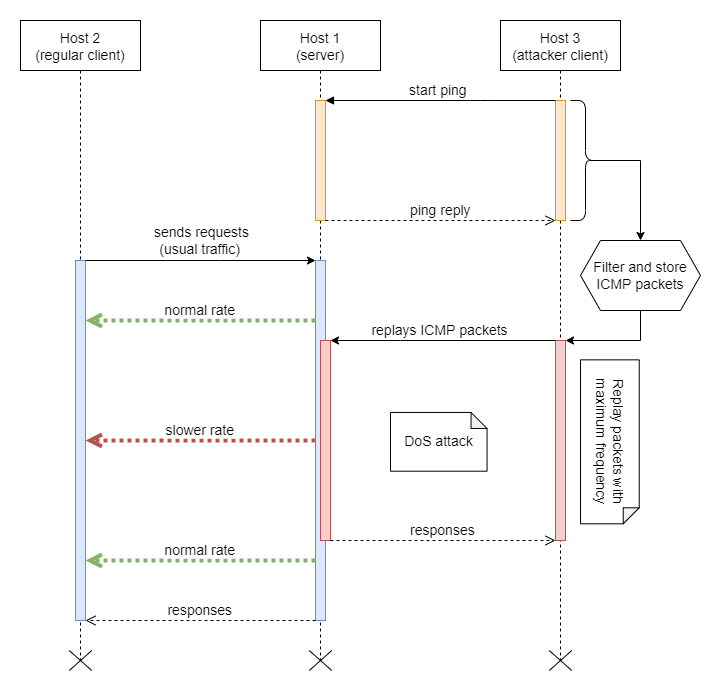

The diagram above was exported from draw.io. Its source (the exported page's mxGraphModel, read from the mxfile embedded in the PNG):
<mxGraphModel dx="1354" dy="726" grid="1" gridSize="10" guides="1" tooltips="1" connect="1" arrows="1" fold="1" page="1" pageScale="1" pageWidth="850" pageHeight="1100" background="#FFFFFF" math="0" shadow="0">
  <root>
    <mxCell id="0" />
    <mxCell id="1" parent="0" />
    <mxCell id="3nuBFxr9cyL0pnOWT2aG-1" value="Host 2&#10;(regular client)" style="shape=umlLifeline;perimeter=lifelinePerimeter;container=1;collapsible=0;recursiveResize=0;rounded=0;shadow=0;strokeWidth=1;fontSize=14;size=50;" parent="1" vertex="1">
      <mxGeometry x="120" y="120" width="120" height="640" as="geometry" />
    </mxCell>
    <mxCell id="9vz87XcNPAwcY1A00dbC-22" value="" style="points=[];perimeter=orthogonalPerimeter;rounded=0;shadow=0;strokeWidth=1;fontSize=14;fillColor=#dae8fc;strokeColor=#6c8ebf;" vertex="1" parent="3nuBFxr9cyL0pnOWT2aG-1">
      <mxGeometry x="55" y="240" width="10" height="360" as="geometry" />
    </mxCell>
    <mxCell id="9vz87XcNPAwcY1A00dbC-37" value="" style="shape=umlDestroy;fontSize=14;" vertex="1" parent="3nuBFxr9cyL0pnOWT2aG-1">
      <mxGeometry x="48.75" y="630" width="22.5" height="20" as="geometry" />
    </mxCell>
    <mxCell id="3nuBFxr9cyL0pnOWT2aG-5" value="Host 1&#10;(server)" style="shape=umlLifeline;perimeter=lifelinePerimeter;container=1;collapsible=0;recursiveResize=0;rounded=0;shadow=0;strokeWidth=1;fontSize=14;size=50;" parent="1" vertex="1">
      <mxGeometry x="360" y="120" width="120" height="640" as="geometry" />
    </mxCell>
    <mxCell id="9vz87XcNPAwcY1A00dbC-7" value="" style="points=[];perimeter=orthogonalPerimeter;rounded=0;shadow=0;strokeWidth=1;fontSize=14;fillColor=#ffe6cc;strokeColor=#d79b00;" vertex="1" parent="3nuBFxr9cyL0pnOWT2aG-5">
      <mxGeometry x="55" y="80" width="10" height="120" as="geometry" />
    </mxCell>
    <mxCell id="9vz87XcNPAwcY1A00dbC-23" value="" style="points=[];perimeter=orthogonalPerimeter;rounded=0;shadow=0;strokeWidth=1;fontSize=14;fillColor=#dae8fc;strokeColor=#6c8ebf;" vertex="1" parent="3nuBFxr9cyL0pnOWT2aG-5">
      <mxGeometry x="55" y="240" width="10" height="360" as="geometry" />
    </mxCell>
    <mxCell id="9vz87XcNPAwcY1A00dbC-29" value="" style="points=[];perimeter=orthogonalPerimeter;rounded=0;shadow=0;strokeWidth=1;fontSize=14;fillColor=#f8cecc;strokeColor=#b85450;" vertex="1" parent="3nuBFxr9cyL0pnOWT2aG-5">
      <mxGeometry x="60" y="320" width="10" height="200" as="geometry" />
    </mxCell>
    <mxCell id="9vz87XcNPAwcY1A00dbC-1" value="Host 3&#10;(attacker client)" style="shape=umlLifeline;perimeter=lifelinePerimeter;container=1;collapsible=0;recursiveResize=0;rounded=0;shadow=0;strokeWidth=1;fontSize=14;size=50;" vertex="1" parent="1">
      <mxGeometry x="600" y="120" width="120" height="640" as="geometry" />
    </mxCell>
    <mxCell id="9vz87XcNPAwcY1A00dbC-4" value="" style="points=[];perimeter=orthogonalPerimeter;rounded=0;shadow=0;strokeWidth=1;fontSize=14;fillColor=#ffe6cc;strokeColor=#d79b00;" vertex="1" parent="9vz87XcNPAwcY1A00dbC-1">
      <mxGeometry x="55" y="80" width="10" height="120" as="geometry" />
    </mxCell>
    <mxCell id="9vz87XcNPAwcY1A00dbC-16" value="" style="shape=curlyBracket;whiteSpace=wrap;html=1;rounded=1;flipH=1;fontSize=14;size=0.5;" vertex="1" parent="9vz87XcNPAwcY1A00dbC-1">
      <mxGeometry x="70" y="80" width="30" height="120" as="geometry" />
    </mxCell>
    <mxCell id="9vz87XcNPAwcY1A00dbC-20" value="" style="points=[];perimeter=orthogonalPerimeter;rounded=0;shadow=0;strokeWidth=1;fontSize=14;fillColor=#f8cecc;strokeColor=#b85450;" vertex="1" parent="9vz87XcNPAwcY1A00dbC-1">
      <mxGeometry x="55" y="320" width="10" height="200" as="geometry" />
    </mxCell>
    <mxCell id="9vz87XcNPAwcY1A00dbC-8" value="start ping " style="verticalAlign=bottom;endArrow=block;shadow=0;strokeWidth=1;fontSize=14;" edge="1" parent="1" source="9vz87XcNPAwcY1A00dbC-4" target="9vz87XcNPAwcY1A00dbC-7">
      <mxGeometry relative="1" as="geometry">
        <mxPoint x="635" y="220" as="sourcePoint" />
        <mxPoint x="450" y="220" as="targetPoint" />
        <Array as="points">
          <mxPoint x="580" y="200" />
        </Array>
        <mxPoint as="offset" />
      </mxGeometry>
    </mxCell>
    <mxCell id="9vz87XcNPAwcY1A00dbC-9" value="ping reply" style="verticalAlign=bottom;endArrow=open;dashed=1;endSize=8;shadow=0;strokeWidth=1;fontSize=14;" edge="1" parent="1" source="9vz87XcNPAwcY1A00dbC-7" target="9vz87XcNPAwcY1A00dbC-4">
      <mxGeometry relative="1" as="geometry">
        <mxPoint x="635" y="356" as="targetPoint" />
        <mxPoint x="450" y="356" as="sourcePoint" />
        <Array as="points">
          <mxPoint x="540" y="320" />
        </Array>
      </mxGeometry>
    </mxCell>
    <mxCell id="9vz87XcNPAwcY1A00dbC-21" style="edgeStyle=orthogonalEdgeStyle;rounded=0;orthogonalLoop=1;jettySize=auto;html=1;fontSize=14;" edge="1" parent="1" source="9vz87XcNPAwcY1A00dbC-15" target="9vz87XcNPAwcY1A00dbC-20">
      <mxGeometry relative="1" as="geometry">
        <mxPoint x="690" y="470" as="targetPoint" />
        <Array as="points">
          <mxPoint x="740" y="440" />
        </Array>
      </mxGeometry>
    </mxCell>
    <mxCell id="9vz87XcNPAwcY1A00dbC-15" value="Filter and store ICMP packets" style="shape=hexagon;perimeter=hexagonPerimeter2;whiteSpace=wrap;html=1;fixedSize=1;fontSize=14;" vertex="1" parent="1">
      <mxGeometry x="680" y="340" width="120" height="70" as="geometry" />
    </mxCell>
    <mxCell id="9vz87XcNPAwcY1A00dbC-19" style="edgeStyle=orthogonalEdgeStyle;rounded=0;orthogonalLoop=1;jettySize=auto;html=1;fontSize=14;exitX=0.1;exitY=0.5;exitDx=0;exitDy=0;exitPerimeter=0;" edge="1" parent="1" source="9vz87XcNPAwcY1A00dbC-16" target="9vz87XcNPAwcY1A00dbC-15">
      <mxGeometry relative="1" as="geometry">
        <Array as="points">
          <mxPoint x="740" y="260" />
        </Array>
      </mxGeometry>
    </mxCell>
    <mxCell id="9vz87XcNPAwcY1A00dbC-25" style="edgeStyle=orthogonalEdgeStyle;rounded=0;orthogonalLoop=1;jettySize=auto;html=1;fontSize=14;" edge="1" parent="1" source="9vz87XcNPAwcY1A00dbC-22" target="9vz87XcNPAwcY1A00dbC-23">
      <mxGeometry relative="1" as="geometry">
        <Array as="points">
          <mxPoint x="320" y="360" />
          <mxPoint x="320" y="360" />
        </Array>
      </mxGeometry>
    </mxCell>
    <mxCell id="9vz87XcNPAwcY1A00dbC-26" value="sends requests&lt;br&gt;(usual traffic)&amp;nbsp;" style="edgeLabel;html=1;align=center;verticalAlign=middle;resizable=0;points=[];fontSize=14;" vertex="1" connectable="0" parent="9vz87XcNPAwcY1A00dbC-25">
      <mxGeometry x="0.1258" y="1" relative="1" as="geometry">
        <mxPoint x="-14" y="-19" as="offset" />
      </mxGeometry>
    </mxCell>
    <mxCell id="9vz87XcNPAwcY1A00dbC-27" value="responses" style="verticalAlign=bottom;endArrow=open;dashed=1;endSize=8;shadow=0;strokeWidth=1;fontSize=14;" edge="1" parent="1" source="9vz87XcNPAwcY1A00dbC-23" target="9vz87XcNPAwcY1A00dbC-22">
      <mxGeometry relative="1" as="geometry">
        <mxPoint x="270" y="570" as="targetPoint" />
        <mxPoint x="295" y="430" as="sourcePoint" />
        <Array as="points">
          <mxPoint x="310" y="720" />
        </Array>
        <mxPoint as="offset" />
      </mxGeometry>
    </mxCell>
    <mxCell id="9vz87XcNPAwcY1A00dbC-30" style="edgeStyle=orthogonalEdgeStyle;rounded=0;orthogonalLoop=1;jettySize=auto;html=1;fontSize=14;" edge="1" parent="1" source="9vz87XcNPAwcY1A00dbC-20" target="9vz87XcNPAwcY1A00dbC-29">
      <mxGeometry relative="1" as="geometry">
        <Array as="points">
          <mxPoint x="500" y="440" />
          <mxPoint x="500" y="440" />
        </Array>
      </mxGeometry>
    </mxCell>
    <mxCell id="9vz87XcNPAwcY1A00dbC-32" value="replays ICMP packets" style="edgeLabel;html=1;align=center;verticalAlign=middle;resizable=0;points=[];fontSize=14;" vertex="1" connectable="0" parent="9vz87XcNPAwcY1A00dbC-30">
      <mxGeometry x="0.2834" y="-1" relative="1" as="geometry">
        <mxPoint x="28" y="-9" as="offset" />
      </mxGeometry>
    </mxCell>
    <mxCell id="9vz87XcNPAwcY1A00dbC-31" value="responses" style="verticalAlign=bottom;endArrow=open;dashed=1;endSize=8;shadow=0;strokeWidth=1;fontSize=14;" edge="1" parent="1" source="9vz87XcNPAwcY1A00dbC-29" target="9vz87XcNPAwcY1A00dbC-20">
      <mxGeometry relative="1" as="geometry">
        <mxPoint x="425" y="660" as="targetPoint" />
        <mxPoint x="500" y="580" as="sourcePoint" />
        <Array as="points">
          <mxPoint x="550" y="640" />
        </Array>
      </mxGeometry>
    </mxCell>
    <mxCell id="9vz87XcNPAwcY1A00dbC-38" value="" style="shape=umlDestroy;fontSize=14;" vertex="1" parent="1">
      <mxGeometry x="408.75" y="750" width="22.5" height="20" as="geometry" />
    </mxCell>
    <mxCell id="9vz87XcNPAwcY1A00dbC-39" value="" style="shape=umlDestroy;fontSize=14;" vertex="1" parent="1">
      <mxGeometry x="648.75" y="750" width="22.5" height="20" as="geometry" />
    </mxCell>
    <mxCell id="9vz87XcNPAwcY1A00dbC-40" value="normal rate" style="verticalAlign=bottom;endArrow=open;dashed=1;endSize=8;shadow=0;strokeWidth=4;fontSize=14;fillColor=#d5e8d4;strokeColor=#82b366;dashPattern=1 1;" edge="1" parent="1" source="9vz87XcNPAwcY1A00dbC-23" target="9vz87XcNPAwcY1A00dbC-22">
      <mxGeometry relative="1" as="geometry">
        <mxPoint x="178.75" y="420" as="targetPoint" />
        <mxPoint x="408.75" y="420" as="sourcePoint" />
        <Array as="points">
          <mxPoint x="303.75" y="420" />
        </Array>
      </mxGeometry>
    </mxCell>
    <mxCell id="9vz87XcNPAwcY1A00dbC-41" value="slower rate" style="verticalAlign=bottom;endArrow=open;dashed=1;endSize=8;shadow=0;strokeWidth=4;fontSize=14;dashPattern=1 1;fillColor=#f8cecc;strokeColor=#b85450;" edge="1" parent="1" source="9vz87XcNPAwcY1A00dbC-23" target="9vz87XcNPAwcY1A00dbC-22">
      <mxGeometry relative="1" as="geometry">
        <mxPoint x="178.75" y="470" as="targetPoint" />
        <mxPoint x="408.75" y="470" as="sourcePoint" />
        <Array as="points">
          <mxPoint x="300" y="540" />
        </Array>
      </mxGeometry>
    </mxCell>
    <mxCell id="9vz87XcNPAwcY1A00dbC-43" value="normal rate" style="verticalAlign=bottom;endArrow=open;dashed=1;endSize=8;shadow=0;strokeWidth=4;fontSize=14;dashPattern=1 1;fillColor=#d5e8d4;strokeColor=#82b366;" edge="1" parent="1" source="9vz87XcNPAwcY1A00dbC-23" target="9vz87XcNPAwcY1A00dbC-22">
      <mxGeometry relative="1" as="geometry">
        <mxPoint x="195" y="670" as="targetPoint" />
        <mxPoint x="425" y="670" as="sourcePoint" />
        <Array as="points">
          <mxPoint x="370" y="660" />
          <mxPoint x="310" y="660" />
        </Array>
        <mxPoint as="offset" />
      </mxGeometry>
    </mxCell>
    <mxCell id="9vz87XcNPAwcY1A00dbC-45" value="Replay packets with maximum frequency" style="shape=note;whiteSpace=wrap;html=1;backgroundOutline=1;darkOpacity=0.05;fontSize=14;size=16;rotation=90;" vertex="1" parent="1">
      <mxGeometry x="627.39" y="511.94" width="163.95" height="58.75" as="geometry" />
    </mxCell>
    <mxCell id="9vz87XcNPAwcY1A00dbC-47" value="DoS attack" style="shape=note;whiteSpace=wrap;html=1;backgroundOutline=1;darkOpacity=0.05;fontSize=14;size=16;rotation=0;" vertex="1" parent="1">
      <mxGeometry x="490" y="511.94" width="96.56" height="58.75" as="geometry" />
    </mxCell>
  </root>
</mxGraphModel>